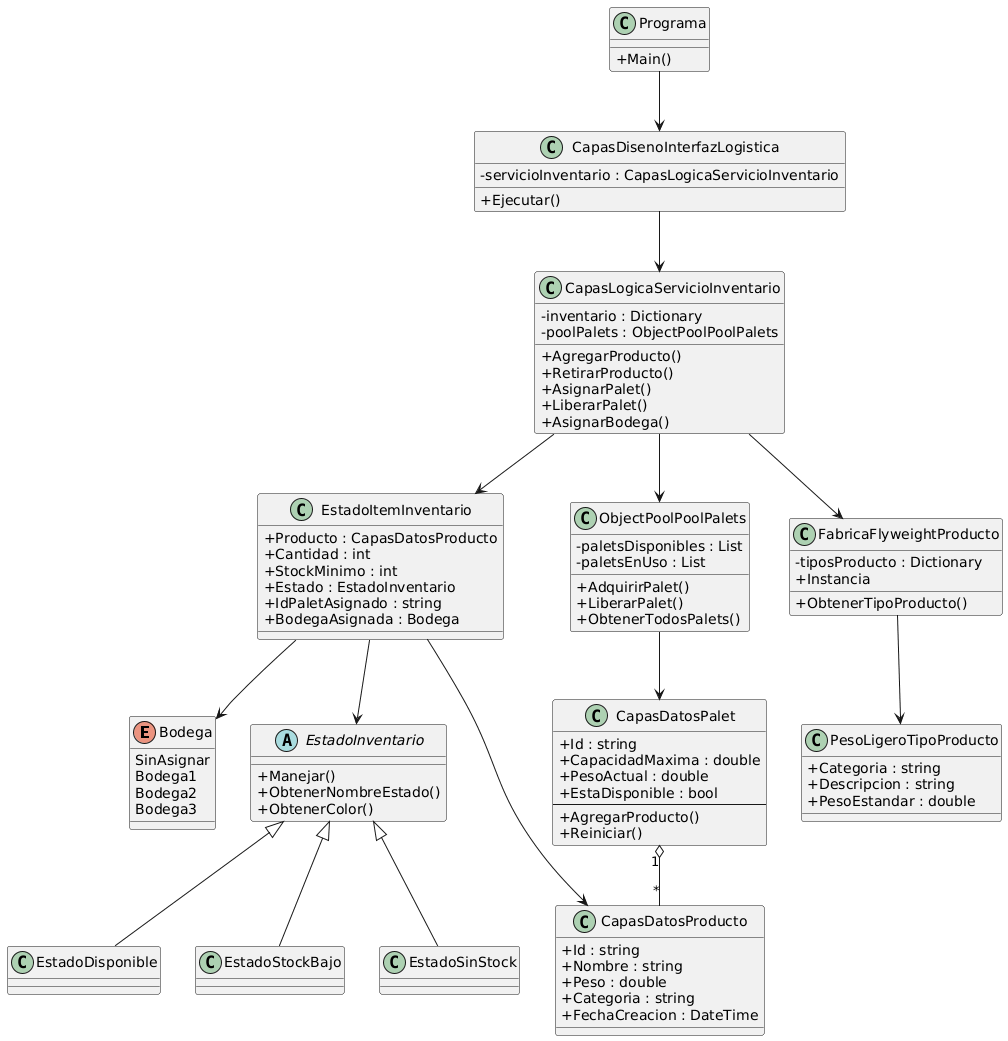

The diagram above was rendered by PlantUML. Its source (embedded in the PNG):
@startuml
skinparam classAttributeIconSize 0

' =======================
' ENUM
' =======================
enum Bodega {
  SinAsignar
  Bodega1
  Bodega2
  Bodega3
}

' =======================
' CAPA DATOS
' =======================
class CapasDatosProducto {
  +Id : string
  +Nombre : string
  +Peso : double
  +Categoria : string
  +FechaCreacion : DateTime
}

class CapasDatosPalet {
  +Id : string
  +CapacidadMaxima : double
  +PesoActual : double
  +EstaDisponible : bool
  --
  +AgregarProducto()
  +Reiniciar()
}

CapasDatosPalet "1" o-- "*" CapasDatosProducto

' =======================
' ESTADO (STATE)
' =======================
abstract class EstadoInventario {
  +Manejar()
  +ObtenerNombreEstado()
  +ObtenerColor()
}

class EstadoDisponible
class EstadoStockBajo
class EstadoSinStock

EstadoInventario <|-- EstadoDisponible
EstadoInventario <|-- EstadoStockBajo
EstadoInventario <|-- EstadoSinStock

class EstadoItemInventario {
  +Producto : CapasDatosProducto
  +Cantidad : int
  +StockMinimo : int
  +Estado : EstadoInventario
  +IdPaletAsignado : string
  +BodegaAsignada : Bodega
}

EstadoItemInventario --> EstadoInventario
EstadoItemInventario --> CapasDatosProducto
EstadoItemInventario --> Bodega

' =======================
' OBJECT POOL
' =======================
class ObjectPoolPoolPalets {
  -paletsDisponibles : List
  -paletsEnUso : List
  +AdquirirPalet()
  +LiberarPalet()
  +ObtenerTodosPalets()
}

ObjectPoolPoolPalets --> CapasDatosPalet

' =======================
' FLYWEIGHT
' =======================
class PesoLigeroTipoProducto {
  +Categoria : string
  +Descripcion : string
  +PesoEstandar : double
}

class FabricaFlyweightProducto {
  -tiposProducto : Dictionary
  +Instancia
  +ObtenerTipoProducto()
}

FabricaFlyweightProducto --> PesoLigeroTipoProducto

' =======================
' CAPA LÓGICA
' =======================
class CapasLogicaServicioInventario {
  -inventario : Dictionary
  -poolPalets : ObjectPoolPoolPalets
  +AgregarProducto()
  +RetirarProducto()
  +AsignarPalet()
  +LiberarPalet()
  +AsignarBodega()
}

CapasLogicaServicioInventario --> EstadoItemInventario
CapasLogicaServicioInventario --> ObjectPoolPoolPalets
CapasLogicaServicioInventario --> FabricaFlyweightProducto

' =======================
' CAPA INTERFAZ
' =======================
class CapasDisenoInterfazLogistica {
  -servicioInventario : CapasLogicaServicioInventario
  +Ejecutar()
}

CapasDisenoInterfazLogistica --> CapasLogicaServicioInventario

' =======================
' PROGRAMA
' =======================
class Programa {
  +Main()
}

Programa --> CapasDisenoInterfazLogistica
@enduml